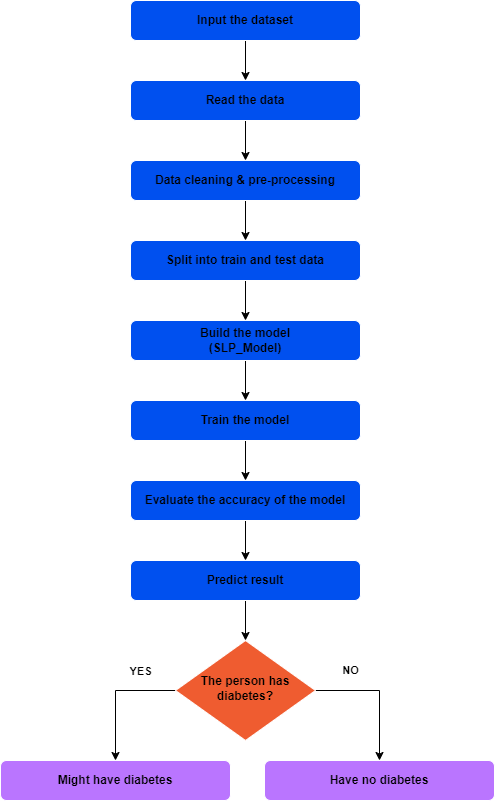

The diagram above was exported from draw.io. Its source (the exported page's mxGraphModel, read from the mxfile embedded in the PNG):
<mxGraphModel dx="800" dy="1564" grid="1" gridSize="10" guides="1" tooltips="1" connect="1" arrows="1" fold="1" page="1" pageScale="1" pageWidth="827" pageHeight="1169" math="0" shadow="0">
  <root>
    <mxCell id="WIyWlLk6GJQsqaUBKTNV-0" />
    <mxCell id="WIyWlLk6GJQsqaUBKTNV-1" parent="WIyWlLk6GJQsqaUBKTNV-0" />
    <mxCell id="aW86av_OyukYJJSJkAHz-39" value="" style="edgeStyle=orthogonalEdgeStyle;rounded=0;orthogonalLoop=1;jettySize=auto;html=1;fillColor=#0050ef;strokeColor=#000000;labelBorderColor=none;fontColor=#000000;fontStyle=1" edge="1" parent="WIyWlLk6GJQsqaUBKTNV-1" source="WIyWlLk6GJQsqaUBKTNV-3" target="aW86av_OyukYJJSJkAHz-24">
      <mxGeometry relative="1" as="geometry" />
    </mxCell>
    <mxCell id="WIyWlLk6GJQsqaUBKTNV-3" value="Split into train and test data" style="rounded=1;whiteSpace=wrap;html=1;fontSize=12;glass=0;strokeWidth=1;shadow=0;fillColor=#0050ef;fontColor=#000000;strokeColor=#FFFFFF;labelBorderColor=none;fontStyle=1" parent="WIyWlLk6GJQsqaUBKTNV-1" vertex="1">
      <mxGeometry x="280" y="-240" width="230" height="40" as="geometry" />
    </mxCell>
    <mxCell id="aW86av_OyukYJJSJkAHz-42" value="" style="edgeStyle=orthogonalEdgeStyle;rounded=0;orthogonalLoop=1;jettySize=auto;html=1;fillColor=#0050ef;strokeColor=#000000;labelBorderColor=none;fontColor=#000000;fontStyle=1" edge="1" parent="WIyWlLk6GJQsqaUBKTNV-1" source="aW86av_OyukYJJSJkAHz-7" target="WIyWlLk6GJQsqaUBKTNV-3">
      <mxGeometry relative="1" as="geometry" />
    </mxCell>
    <mxCell id="aW86av_OyukYJJSJkAHz-7" value="Data cleaning &amp;amp; pre-processing" style="rounded=1;whiteSpace=wrap;html=1;fontSize=12;glass=0;strokeWidth=1;shadow=0;fillColor=#0050ef;fontColor=#000000;strokeColor=#FFFFFF;labelBorderColor=none;fontStyle=1" vertex="1" parent="WIyWlLk6GJQsqaUBKTNV-1">
      <mxGeometry x="280" y="-320" width="230" height="40" as="geometry" />
    </mxCell>
    <mxCell id="aW86av_OyukYJJSJkAHz-41" value="" style="edgeStyle=orthogonalEdgeStyle;rounded=0;orthogonalLoop=1;jettySize=auto;html=1;fillColor=#0050ef;strokeColor=#000000;labelBorderColor=none;fontColor=#000000;fontStyle=1" edge="1" parent="WIyWlLk6GJQsqaUBKTNV-1" source="aW86av_OyukYJJSJkAHz-9" target="aW86av_OyukYJJSJkAHz-7">
      <mxGeometry relative="1" as="geometry" />
    </mxCell>
    <mxCell id="aW86av_OyukYJJSJkAHz-9" value="Read the data" style="rounded=1;whiteSpace=wrap;html=1;fontSize=12;glass=0;strokeWidth=1;shadow=0;fillColor=#0050ef;fontColor=#000000;strokeColor=#FFFFFF;labelBorderColor=none;fontStyle=1" vertex="1" parent="WIyWlLk6GJQsqaUBKTNV-1">
      <mxGeometry x="280" y="-400" width="230" height="40" as="geometry" />
    </mxCell>
    <mxCell id="aW86av_OyukYJJSJkAHz-43" value="" style="edgeStyle=orthogonalEdgeStyle;rounded=0;orthogonalLoop=1;jettySize=auto;html=1;fillColor=#0050ef;strokeColor=#000000;labelBorderColor=none;fontColor=#000000;fontStyle=1" edge="1" parent="WIyWlLk6GJQsqaUBKTNV-1" source="aW86av_OyukYJJSJkAHz-11" target="aW86av_OyukYJJSJkAHz-9">
      <mxGeometry relative="1" as="geometry" />
    </mxCell>
    <mxCell id="aW86av_OyukYJJSJkAHz-11" value="Input the dataset" style="rounded=1;whiteSpace=wrap;html=1;fontSize=12;glass=0;strokeWidth=1;shadow=0;labelBackgroundColor=none;fillColor=#0050ef;fontColor=#000000;strokeColor=#FFFFFF;labelBorderColor=none;fontStyle=1" vertex="1" parent="WIyWlLk6GJQsqaUBKTNV-1">
      <mxGeometry x="280" y="-480" width="230" height="40" as="geometry" />
    </mxCell>
    <mxCell id="aW86av_OyukYJJSJkAHz-34" style="edgeStyle=orthogonalEdgeStyle;rounded=0;orthogonalLoop=1;jettySize=auto;html=1;exitX=0.5;exitY=1;exitDx=0;exitDy=0;entryX=0.5;entryY=0;entryDx=0;entryDy=0;fillColor=#0050ef;strokeColor=#000000;labelBorderColor=none;fontColor=#000000;fontStyle=1" edge="1" parent="WIyWlLk6GJQsqaUBKTNV-1" source="aW86av_OyukYJJSJkAHz-20" target="aW86av_OyukYJJSJkAHz-25">
      <mxGeometry relative="1" as="geometry" />
    </mxCell>
    <mxCell id="aW86av_OyukYJJSJkAHz-20" value="Evaluate the accuracy of the model" style="rounded=1;whiteSpace=wrap;html=1;fontSize=12;glass=0;strokeWidth=1;shadow=0;fillColor=#0050ef;fontColor=#000000;strokeColor=#FFFFFF;labelBorderColor=none;fontStyle=1" vertex="1" parent="WIyWlLk6GJQsqaUBKTNV-1">
      <mxGeometry x="280" width="230" height="40" as="geometry" />
    </mxCell>
    <mxCell id="aW86av_OyukYJJSJkAHz-35" style="edgeStyle=orthogonalEdgeStyle;rounded=0;orthogonalLoop=1;jettySize=auto;html=1;exitX=0.5;exitY=1;exitDx=0;exitDy=0;fillColor=#0050ef;strokeColor=#000000;labelBorderColor=none;fontColor=#000000;fontStyle=1" edge="1" parent="WIyWlLk6GJQsqaUBKTNV-1" source="aW86av_OyukYJJSJkAHz-22" target="aW86av_OyukYJJSJkAHz-20">
      <mxGeometry relative="1" as="geometry" />
    </mxCell>
    <mxCell id="aW86av_OyukYJJSJkAHz-22" value="Train the model" style="rounded=1;whiteSpace=wrap;html=1;fontSize=12;glass=0;strokeWidth=1;shadow=0;fillColor=#0050ef;fontColor=#000000;strokeColor=#FFFFFF;labelBorderColor=none;fontStyle=1" vertex="1" parent="WIyWlLk6GJQsqaUBKTNV-1">
      <mxGeometry x="280" y="-80" width="230" height="40" as="geometry" />
    </mxCell>
    <mxCell id="aW86av_OyukYJJSJkAHz-37" style="edgeStyle=orthogonalEdgeStyle;rounded=0;orthogonalLoop=1;jettySize=auto;html=1;entryX=0.5;entryY=0;entryDx=0;entryDy=0;fillColor=#0050ef;strokeColor=#000000;labelBorderColor=none;fontColor=#000000;fontStyle=1" edge="1" parent="WIyWlLk6GJQsqaUBKTNV-1" source="aW86av_OyukYJJSJkAHz-24" target="aW86av_OyukYJJSJkAHz-22">
      <mxGeometry relative="1" as="geometry" />
    </mxCell>
    <mxCell id="aW86av_OyukYJJSJkAHz-24" value="Build the model&lt;div&gt;(SLP_Model)&lt;/div&gt;" style="rounded=1;whiteSpace=wrap;html=1;fontSize=12;glass=0;strokeWidth=1;shadow=0;fillColor=#0050ef;fontColor=#000000;strokeColor=#FFFFFF;labelBorderColor=none;fontStyle=1" vertex="1" parent="WIyWlLk6GJQsqaUBKTNV-1">
      <mxGeometry x="280" y="-160" width="230" height="40" as="geometry" />
    </mxCell>
    <mxCell id="aW86av_OyukYJJSJkAHz-45" value="" style="edgeStyle=orthogonalEdgeStyle;rounded=0;orthogonalLoop=1;jettySize=auto;html=1;labelBorderColor=none;strokeColor=#000000;fontColor=#000000;fontStyle=1" edge="1" parent="WIyWlLk6GJQsqaUBKTNV-1" source="aW86av_OyukYJJSJkAHz-25" target="aW86av_OyukYJJSJkAHz-44">
      <mxGeometry relative="1" as="geometry" />
    </mxCell>
    <mxCell id="aW86av_OyukYJJSJkAHz-25" value="Predict result" style="rounded=1;whiteSpace=wrap;html=1;fontSize=12;glass=0;strokeWidth=1;shadow=0;fillColor=#0050ef;fontColor=#000000;strokeColor=#FFFFFF;labelBorderColor=none;fontStyle=1" vertex="1" parent="WIyWlLk6GJQsqaUBKTNV-1">
      <mxGeometry x="280" y="80" width="230" height="40" as="geometry" />
    </mxCell>
    <mxCell id="aW86av_OyukYJJSJkAHz-49" style="edgeStyle=orthogonalEdgeStyle;rounded=0;orthogonalLoop=1;jettySize=auto;html=1;exitX=0;exitY=0.5;exitDx=0;exitDy=0;labelBorderColor=none;strokeColor=#000000;fontColor=#000000;fontStyle=1" edge="1" parent="WIyWlLk6GJQsqaUBKTNV-1" source="aW86av_OyukYJJSJkAHz-44" target="aW86av_OyukYJJSJkAHz-48">
      <mxGeometry relative="1" as="geometry" />
    </mxCell>
    <mxCell id="aW86av_OyukYJJSJkAHz-51" value="YES" style="edgeLabel;html=1;align=center;verticalAlign=middle;resizable=0;points=[];labelBorderColor=none;fontColor=#000000;fontStyle=1" vertex="1" connectable="0" parent="aW86av_OyukYJJSJkAHz-49">
      <mxGeometry x="0.0397" y="1" relative="1" as="geometry">
        <mxPoint x="24" y="-27" as="offset" />
      </mxGeometry>
    </mxCell>
    <mxCell id="aW86av_OyukYJJSJkAHz-50" style="edgeStyle=orthogonalEdgeStyle;rounded=0;orthogonalLoop=1;jettySize=auto;html=1;exitX=1;exitY=0.5;exitDx=0;exitDy=0;labelBorderColor=none;strokeColor=#000000;fontColor=#000000;fontStyle=1" edge="1" parent="WIyWlLk6GJQsqaUBKTNV-1" source="aW86av_OyukYJJSJkAHz-44" target="aW86av_OyukYJJSJkAHz-46">
      <mxGeometry relative="1" as="geometry" />
    </mxCell>
    <mxCell id="aW86av_OyukYJJSJkAHz-53" value="NO" style="edgeLabel;html=1;align=center;verticalAlign=middle;resizable=0;points=[];labelBorderColor=none;fontColor=#000000;fontStyle=1" vertex="1" connectable="0" parent="aW86av_OyukYJJSJkAHz-50">
      <mxGeometry x="-0.1435" y="-3" relative="1" as="geometry">
        <mxPoint x="-23" y="-23" as="offset" />
      </mxGeometry>
    </mxCell>
    <mxCell id="aW86av_OyukYJJSJkAHz-44" value="The person has diabetes?" style="rhombus;whiteSpace=wrap;html=1;shadow=0;fontFamily=Helvetica;fontSize=12;align=center;strokeWidth=1;spacing=6;spacingTop=-4;fillColor=#EF5C30;fontColor=#000000;strokeColor=#FFFFFF;labelBorderColor=none;fontStyle=1" vertex="1" parent="WIyWlLk6GJQsqaUBKTNV-1">
      <mxGeometry x="325" y="160" width="140" height="100" as="geometry" />
    </mxCell>
    <mxCell id="aW86av_OyukYJJSJkAHz-46" value="Have no diabetes" style="rounded=1;whiteSpace=wrap;html=1;fontSize=12;glass=0;strokeWidth=1;shadow=0;fillColor=#BA75FF;fontColor=#000000;labelBorderColor=none;strokeColor=#FFFFFF;fontStyle=1" vertex="1" parent="WIyWlLk6GJQsqaUBKTNV-1">
      <mxGeometry x="414" y="280" width="230" height="40" as="geometry" />
    </mxCell>
    <mxCell id="aW86av_OyukYJJSJkAHz-48" value="Might have diabetes" style="rounded=1;whiteSpace=wrap;html=1;fontSize=12;glass=0;strokeWidth=1;shadow=0;fillColor=#BA75FF;fontColor=#000000;labelBorderColor=none;strokeColor=#FFFFFF;fontStyle=1" vertex="1" parent="WIyWlLk6GJQsqaUBKTNV-1">
      <mxGeometry x="150" y="280" width="230" height="40" as="geometry" />
    </mxCell>
  </root>
</mxGraphModel>